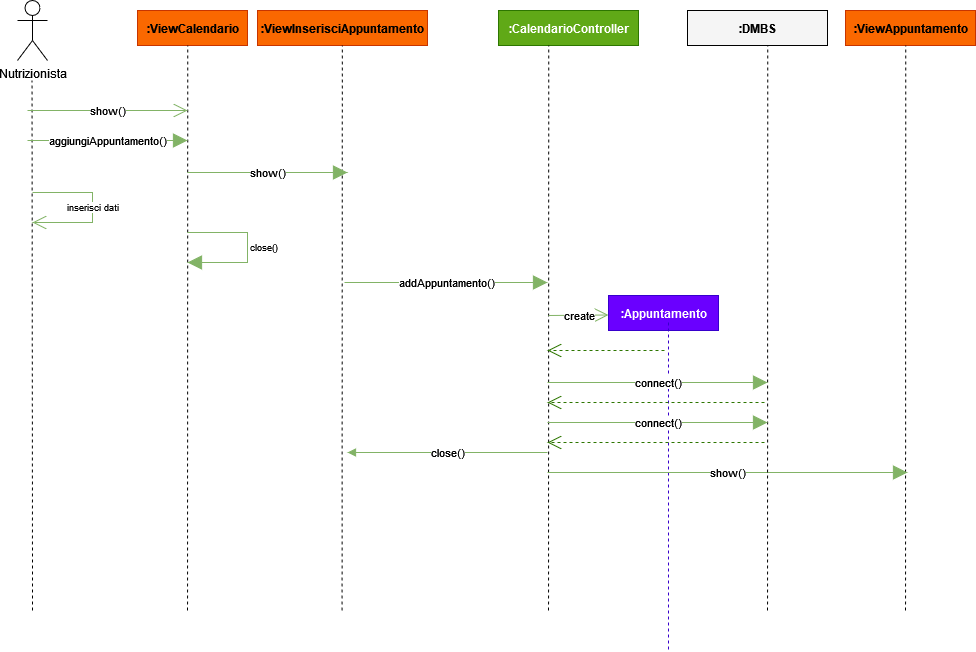

The diagram above was exported from draw.io. Its source (the exported page's mxGraphModel, read from the mxfile embedded in the PNG):
<mxGraphModel dx="1597" dy="825" grid="1" gridSize="10" guides="1" tooltips="1" connect="1" arrows="1" fold="1" page="1" pageScale="1" pageWidth="1169" pageHeight="827" math="0" shadow="0">
  <root>
    <mxCell id="0" />
    <mxCell id="1" parent="0" />
    <mxCell id="AUerDSwF4Kn9yLPN4zHk-3" value="Nutrizionista" style="shape=umlActor;verticalLabelPosition=bottom;verticalAlign=top;html=1;outlineConnect=0;" parent="1" vertex="1">
      <mxGeometry x="110" y="110" width="30" height="60" as="geometry" />
    </mxCell>
    <mxCell id="AUerDSwF4Kn9yLPN4zHk-4" value="" style="endArrow=none;html=1;rounded=0;dashed=1;" parent="1" edge="1">
      <mxGeometry width="50" height="50" relative="1" as="geometry">
        <mxPoint x="124.99999999999977" y="720" as="sourcePoint" />
        <mxPoint x="124.5" y="190" as="targetPoint" />
      </mxGeometry>
    </mxCell>
    <mxCell id="AUerDSwF4Kn9yLPN4zHk-5" value="&lt;b&gt;:ViewCalendario&lt;/b&gt;" style="html=1;fillColor=#fa6800;fontColor=#000000;strokeColor=#C73500;" parent="1" vertex="1">
      <mxGeometry x="230" y="120" width="110" height="35" as="geometry" />
    </mxCell>
    <mxCell id="AUerDSwF4Kn9yLPN4zHk-6" value="" style="endArrow=none;html=1;rounded=0;dashed=1;" parent="1" edge="1">
      <mxGeometry width="50" height="50" relative="1" as="geometry">
        <mxPoint x="280" y="720" as="sourcePoint" />
        <mxPoint x="280.23" y="155" as="targetPoint" />
      </mxGeometry>
    </mxCell>
    <mxCell id="AUerDSwF4Kn9yLPN4zHk-7" value="show()" style="endArrow=open;endSize=12;html=1;rounded=0;fillColor=#d5e8d4;gradientColor=#97d077;strokeColor=#82b366;" parent="1" edge="1">
      <mxGeometry width="160" relative="1" as="geometry">
        <mxPoint x="119.99999999999977" y="220" as="sourcePoint" />
        <mxPoint x="279.9999999999998" y="220" as="targetPoint" />
      </mxGeometry>
    </mxCell>
    <mxCell id="AUerDSwF4Kn9yLPN4zHk-8" value="aggiungiAppuntamento()" style="endArrow=block;endSize=12;html=1;rounded=0;fillColor=#d5e8d4;gradientColor=#97d077;strokeColor=#82b366;endFill=1;" parent="1" edge="1">
      <mxGeometry width="160" relative="1" as="geometry">
        <mxPoint x="119.99999999999977" y="250" as="sourcePoint" />
        <mxPoint x="279.9999999999998" y="250" as="targetPoint" />
      </mxGeometry>
    </mxCell>
    <mxCell id="AUerDSwF4Kn9yLPN4zHk-9" value="&lt;b&gt;:CalendarioController&lt;/b&gt;" style="html=1;fillColor=#60a917;fontColor=#ffffff;strokeColor=#2D7600;" parent="1" vertex="1">
      <mxGeometry x="591" y="120" width="140" height="35" as="geometry" />
    </mxCell>
    <mxCell id="AUerDSwF4Kn9yLPN4zHk-10" value="" style="endArrow=none;html=1;rounded=0;dashed=1;" parent="1" edge="1">
      <mxGeometry width="50" height="50" relative="1" as="geometry">
        <mxPoint x="641" y="720" as="sourcePoint" />
        <mxPoint x="641.23" y="155" as="targetPoint" />
      </mxGeometry>
    </mxCell>
    <mxCell id="AUerDSwF4Kn9yLPN4zHk-11" value="addAppuntamento()" style="endArrow=block;endSize=12;html=1;rounded=0;fillColor=#d5e8d4;gradientColor=#97d077;strokeColor=#82b366;endFill=1;" parent="1" edge="1">
      <mxGeometry width="160" relative="1" as="geometry">
        <mxPoint x="437" y="392" as="sourcePoint" />
        <mxPoint x="640" y="392" as="targetPoint" />
      </mxGeometry>
    </mxCell>
    <mxCell id="AUerDSwF4Kn9yLPN4zHk-12" value="create" style="endArrow=open;endSize=12;html=1;rounded=0;fillColor=#d5e8d4;gradientColor=#97d077;strokeColor=#82b366;entryX=0;entryY=0.5;entryDx=0;entryDy=0;" parent="1" edge="1">
      <mxGeometry width="160" relative="1" as="geometry">
        <mxPoint x="640.9999999999998" y="425" as="sourcePoint" />
        <mxPoint x="701" y="424.5" as="targetPoint" />
      </mxGeometry>
    </mxCell>
    <mxCell id="AUerDSwF4Kn9yLPN4zHk-13" value="&lt;b&gt;:Appuntamento&lt;/b&gt;" style="html=1;fillColor=#6a00ff;fontColor=#ffffff;strokeColor=#3700CC;" parent="1" vertex="1">
      <mxGeometry x="701" y="405" width="110" height="35" as="geometry" />
    </mxCell>
    <mxCell id="AUerDSwF4Kn9yLPN4zHk-17" value="" style="endArrow=none;html=1;rounded=0;dashed=1;fillColor=#6a00ff;strokeColor=#3700CC;" parent="1" edge="1">
      <mxGeometry width="50" height="50" relative="1" as="geometry">
        <mxPoint x="761" y="759" as="sourcePoint" />
        <mxPoint x="760.9999999999998" y="430" as="targetPoint" />
      </mxGeometry>
    </mxCell>
    <mxCell id="AUerDSwF4Kn9yLPN4zHk-26" value="&lt;b&gt;:ViewAppuntamento&lt;/b&gt;" style="html=1;fillColor=#fa6800;fontColor=#000000;strokeColor=#C73500;" parent="1" vertex="1">
      <mxGeometry x="938" y="120" width="130" height="35" as="geometry" />
    </mxCell>
    <mxCell id="AUerDSwF4Kn9yLPN4zHk-27" value="" style="endArrow=none;html=1;rounded=0;dashed=1;" parent="1" edge="1">
      <mxGeometry width="50" height="50" relative="1" as="geometry">
        <mxPoint x="997.9999999999998" y="720" as="sourcePoint" />
        <mxPoint x="998.23" y="155" as="targetPoint" />
      </mxGeometry>
    </mxCell>
    <mxCell id="dPUWAuR18N3uyhLCABgW-1" value="&lt;b&gt;:ViewInserisciAppuntamento&lt;/b&gt;" style="html=1;fillColor=#fa6800;fontColor=#000000;strokeColor=#C73500;" parent="1" vertex="1">
      <mxGeometry x="350" y="120" width="170" height="35" as="geometry" />
    </mxCell>
    <mxCell id="dPUWAuR18N3uyhLCABgW-2" value="" style="endArrow=none;html=1;rounded=0;dashed=1;" parent="1" edge="1">
      <mxGeometry width="50" height="50" relative="1" as="geometry">
        <mxPoint x="434.55" y="720" as="sourcePoint" />
        <mxPoint x="434.78000000000003" y="155" as="targetPoint" />
      </mxGeometry>
    </mxCell>
    <mxCell id="dPUWAuR18N3uyhLCABgW-3" value="show()" style="endArrow=block;endSize=12;html=1;rounded=0;fillColor=#d5e8d4;gradientColor=#97d077;strokeColor=#82b366;endFill=1;" parent="1" edge="1">
      <mxGeometry width="160" relative="1" as="geometry">
        <mxPoint x="279.9999999999998" y="282" as="sourcePoint" />
        <mxPoint x="439.9999999999998" y="282" as="targetPoint" />
      </mxGeometry>
    </mxCell>
    <mxCell id="dPUWAuR18N3uyhLCABgW-4" value="" style="endArrow=block;endFill=1;endSize=12;html=1;rounded=0;fontSize=9;strokeColor=#82B366;" parent="1" edge="1">
      <mxGeometry width="160" relative="1" as="geometry">
        <mxPoint x="280" y="342" as="sourcePoint" />
        <mxPoint x="280" y="372" as="targetPoint" />
        <Array as="points">
          <mxPoint x="340" y="342" />
          <mxPoint x="340" y="372" />
        </Array>
      </mxGeometry>
    </mxCell>
    <mxCell id="dPUWAuR18N3uyhLCABgW-5" value="close()" style="text;html=1;align=center;verticalAlign=middle;resizable=0;points=[];autosize=1;strokeColor=none;fillColor=none;fontSize=9;" parent="1" vertex="1">
      <mxGeometry x="336" y="347" width="40" height="20" as="geometry" />
    </mxCell>
    <mxCell id="dPUWAuR18N3uyhLCABgW-6" value="" style="endArrow=open;endFill=1;endSize=12;html=1;rounded=0;fillColor=#60a917;strokeColor=#2D7600;dashed=1;" parent="1" edge="1">
      <mxGeometry width="160" relative="1" as="geometry">
        <mxPoint x="756.9999999999998" y="460" as="sourcePoint" />
        <mxPoint x="640" y="460" as="targetPoint" />
      </mxGeometry>
    </mxCell>
    <mxCell id="dPUWAuR18N3uyhLCABgW-7" value="close()" style="endArrow=none;endSize=12;html=1;rounded=0;fillColor=#d5e8d4;gradientColor=#97d077;strokeColor=#82b366;endFill=0;startArrow=block;startFill=1;" parent="1" edge="1">
      <mxGeometry width="160" relative="1" as="geometry">
        <mxPoint x="440" y="562" as="sourcePoint" />
        <mxPoint x="640" y="562" as="targetPoint" />
      </mxGeometry>
    </mxCell>
    <mxCell id="dPUWAuR18N3uyhLCABgW-8" value="show()" style="endArrow=block;endSize=12;html=1;rounded=0;fillColor=#d5e8d4;gradientColor=#97d077;strokeColor=#82b366;endFill=1;" parent="1" edge="1">
      <mxGeometry width="160" relative="1" as="geometry">
        <mxPoint x="639.9999999999998" y="582" as="sourcePoint" />
        <mxPoint x="1000" y="582" as="targetPoint" />
      </mxGeometry>
    </mxCell>
    <mxCell id="dPUWAuR18N3uyhLCABgW-9" value="&lt;b&gt;&lt;font color=&quot;#000000&quot;&gt;:DMBS&lt;/font&gt;&lt;/b&gt;" style="html=1;fillColor=#F5F5F5;fontColor=#ffffff;strokeColor=#000000;" parent="1" vertex="1">
      <mxGeometry x="780" y="120" width="140" height="35" as="geometry" />
    </mxCell>
    <mxCell id="dPUWAuR18N3uyhLCABgW-10" value="" style="endArrow=none;html=1;rounded=0;dashed=1;" parent="1" edge="1">
      <mxGeometry width="50" height="50" relative="1" as="geometry">
        <mxPoint x="859.9999999999998" y="720" as="sourcePoint" />
        <mxPoint x="860.2299999999998" y="155" as="targetPoint" />
      </mxGeometry>
    </mxCell>
    <mxCell id="dPUWAuR18N3uyhLCABgW-11" value="connect()" style="endArrow=block;endSize=12;html=1;rounded=0;fillColor=#d5e8d4;gradientColor=#97d077;strokeColor=#82b366;endFill=1;" parent="1" edge="1">
      <mxGeometry width="160" relative="1" as="geometry">
        <mxPoint x="640" y="492" as="sourcePoint" />
        <mxPoint x="860" y="492" as="targetPoint" />
      </mxGeometry>
    </mxCell>
    <mxCell id="dPUWAuR18N3uyhLCABgW-12" value="" style="endArrow=open;endFill=1;endSize=12;html=1;rounded=0;fillColor=#60a917;strokeColor=#2D7600;dashed=1;" parent="1" edge="1">
      <mxGeometry width="160" relative="1" as="geometry">
        <mxPoint x="856.9999999999998" y="512" as="sourcePoint" />
        <mxPoint x="640" y="512" as="targetPoint" />
      </mxGeometry>
    </mxCell>
    <mxCell id="dPUWAuR18N3uyhLCABgW-13" value="" style="endArrow=open;endFill=1;endSize=12;html=1;rounded=0;fillColor=#60a917;strokeColor=#2D7600;dashed=1;" parent="1" edge="1">
      <mxGeometry width="160" relative="1" as="geometry">
        <mxPoint x="856.9999999999998" y="552" as="sourcePoint" />
        <mxPoint x="640" y="552" as="targetPoint" />
      </mxGeometry>
    </mxCell>
    <mxCell id="dPUWAuR18N3uyhLCABgW-14" value="connect()" style="endArrow=block;endSize=12;html=1;rounded=0;fillColor=#d5e8d4;gradientColor=#97d077;strokeColor=#82b366;endFill=1;" parent="1" edge="1">
      <mxGeometry width="160" relative="1" as="geometry">
        <mxPoint x="640" y="532.0000000000001" as="sourcePoint" />
        <mxPoint x="860" y="532.0000000000001" as="targetPoint" />
      </mxGeometry>
    </mxCell>
    <mxCell id="22o0jDx7hrqhMKq1pX4E-1" value="inserisci dati" style="endArrow=open;endFill=0;endSize=12;html=1;rounded=0;fontSize=9;strokeColor=#82B366;" edge="1" parent="1">
      <mxGeometry width="160" relative="1" as="geometry">
        <mxPoint x="124.99999999999977" y="302" as="sourcePoint" />
        <mxPoint x="124.99999999999977" y="332" as="targetPoint" />
        <Array as="points">
          <mxPoint x="185" y="302" />
          <mxPoint x="185" y="332" />
        </Array>
      </mxGeometry>
    </mxCell>
  </root>
</mxGraphModel>